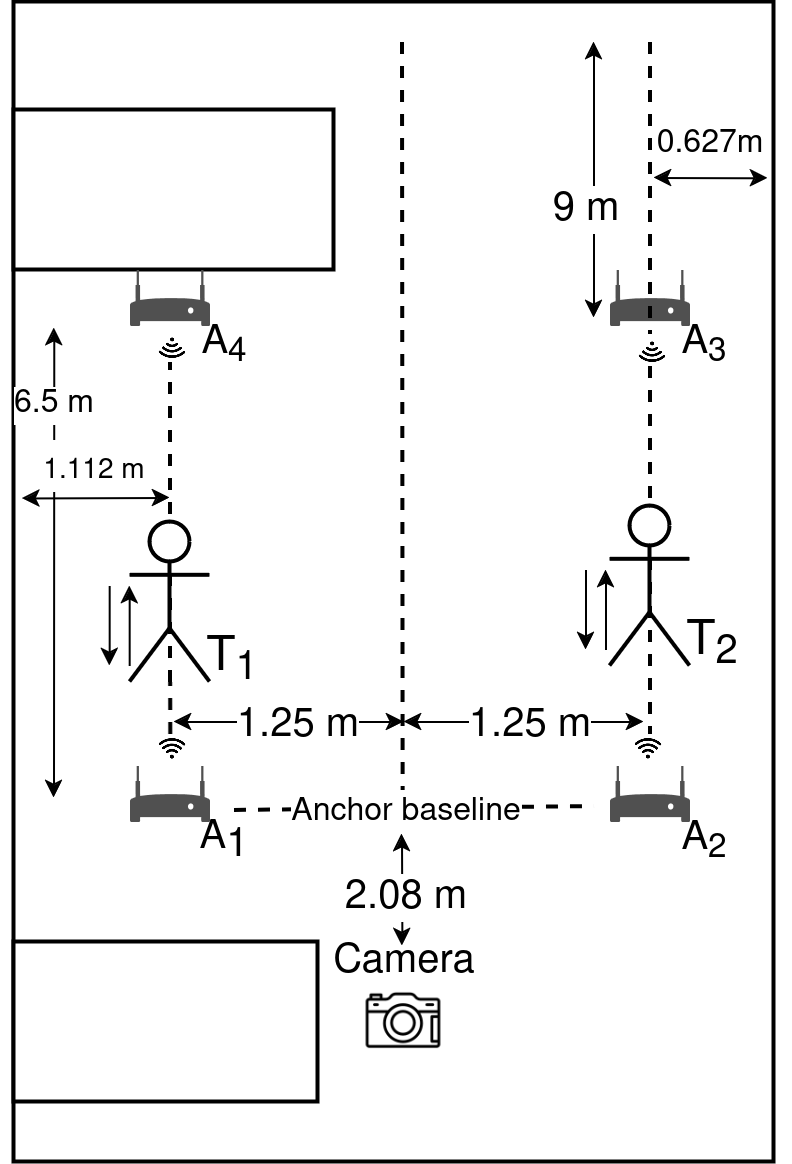

The diagram above was exported from draw.io. Its source (the exported page's mxGraphModel, read from the mxfile embedded in the PNG):
<mxGraphModel dx="691" dy="384" grid="1" gridSize="10" guides="1" tooltips="1" connect="1" arrows="1" fold="1" page="1" pageScale="1" pageWidth="850" pageHeight="1100" math="0" shadow="0">
  <root>
    <mxCell id="0" />
    <mxCell id="1" parent="0" />
    <mxCell id="uX6OyZszxZ_ZXlnw09EW-180" value="" style="rounded=0;whiteSpace=wrap;html=1;" vertex="1" parent="1">
      <mxGeometry x="160" y="930" width="190" height="290" as="geometry" />
    </mxCell>
    <mxCell id="uX6OyZszxZ_ZXlnw09EW-181" value="" style="rounded=0;whiteSpace=wrap;html=1;" vertex="1" parent="1">
      <mxGeometry x="160" y="957" width="80" height="40" as="geometry" />
    </mxCell>
    <mxCell id="uX6OyZszxZ_ZXlnw09EW-182" value="" style="rounded=0;whiteSpace=wrap;html=1;" vertex="1" parent="1">
      <mxGeometry x="160" y="1165" width="76" height="40" as="geometry" />
    </mxCell>
    <mxCell id="uX6OyZszxZ_ZXlnw09EW-183" value="" style="shape=image;html=1;verticalAlign=top;verticalLabelPosition=bottom;labelBackgroundColor=#ffffff;imageAspect=0;aspect=fixed;image=https://cdn3.iconfinder.com/data/icons/summertime-6/512/camera-128.png" vertex="1" parent="1">
      <mxGeometry x="242.75" y="1170" width="30" height="30" as="geometry" />
    </mxCell>
    <mxCell id="uX6OyZszxZ_ZXlnw09EW-184" value="" style="endArrow=none;dashed=1;html=1;strokeWidth=1;rounded=0;" edge="1" parent="1">
      <mxGeometry width="50" height="50" relative="1" as="geometry">
        <mxPoint x="257" y="940" as="sourcePoint" />
        <mxPoint x="257.15999999999997" y="1127" as="targetPoint" />
      </mxGeometry>
    </mxCell>
    <mxCell id="uX6OyZszxZ_ZXlnw09EW-185" value="" style="endArrow=classic;startArrow=classic;html=1;rounded=0;strokeWidth=0.5;endSize=3;startSize=3;" edge="1" parent="1">
      <mxGeometry width="50" height="50" relative="1" as="geometry">
        <mxPoint x="200" y="1110" as="sourcePoint" />
        <mxPoint x="257.5" y="1110" as="targetPoint" />
      </mxGeometry>
    </mxCell>
    <mxCell id="uX6OyZszxZ_ZXlnw09EW-186" value="1.25 m" style="edgeLabel;html=1;align=center;verticalAlign=middle;resizable=0;points=[];fontSize=10;" vertex="1" connectable="0" parent="uX6OyZszxZ_ZXlnw09EW-185">
      <mxGeometry x="-0.247" y="-1" relative="1" as="geometry">
        <mxPoint x="9" as="offset" />
      </mxGeometry>
    </mxCell>
    <mxCell id="uX6OyZszxZ_ZXlnw09EW-187" value="T&lt;sub&gt;1&lt;/sub&gt;" style="text;html=1;strokeColor=none;fillColor=none;align=center;verticalAlign=middle;whiteSpace=wrap;rounded=0;" vertex="1" parent="1">
      <mxGeometry x="204.99999999999994" y="1090" width="20" height="10" as="geometry" />
    </mxCell>
    <mxCell id="uX6OyZszxZ_ZXlnw09EW-188" value="A&lt;span style=&quot;font-size: 10px;&quot;&gt;&lt;sub style=&quot;font-size: 10px;&quot;&gt;1&lt;/sub&gt;&lt;/span&gt;" style="text;html=1;strokeColor=none;fillColor=none;align=center;verticalAlign=middle;whiteSpace=wrap;rounded=0;fontSize=10;" vertex="1" parent="1">
      <mxGeometry x="203" y="1135" width="20" height="10" as="geometry" />
    </mxCell>
    <mxCell id="uX6OyZszxZ_ZXlnw09EW-189" value="Camera" style="text;html=1;strokeColor=none;fillColor=none;align=center;verticalAlign=middle;whiteSpace=wrap;rounded=0;fontSize=10;" vertex="1" parent="1">
      <mxGeometry x="248" y="1165" width="19.5" height="10" as="geometry" />
    </mxCell>
    <mxCell id="uX6OyZszxZ_ZXlnw09EW-190" value="" style="sketch=0;pointerEvents=1;shadow=0;dashed=0;html=1;strokeColor=none;fillColor=#505050;labelPosition=center;verticalLabelPosition=bottom;verticalAlign=top;outlineConnect=0;align=center;shape=mxgraph.office.devices.modem;fontSize=10;" vertex="1" parent="1">
      <mxGeometry x="189" y="1121" width="20" height="14" as="geometry" />
    </mxCell>
    <mxCell id="uX6OyZszxZ_ZXlnw09EW-191" value="A&lt;sub&gt;2&lt;/sub&gt;" style="text;html=1;strokeColor=none;fillColor=none;align=center;verticalAlign=middle;whiteSpace=wrap;rounded=0;fontSize=10;" vertex="1" parent="1">
      <mxGeometry x="323" y="1135" width="20" height="10" as="geometry" />
    </mxCell>
    <mxCell id="uX6OyZszxZ_ZXlnw09EW-192" value="" style="sketch=0;pointerEvents=1;shadow=0;dashed=0;html=1;strokeColor=none;fillColor=#505050;labelPosition=center;verticalLabelPosition=bottom;verticalAlign=top;outlineConnect=0;align=center;shape=mxgraph.office.devices.modem;fontSize=10;" vertex="1" parent="1">
      <mxGeometry x="309" y="1121" width="20" height="14" as="geometry" />
    </mxCell>
    <mxCell id="uX6OyZszxZ_ZXlnw09EW-193" value="" style="endArrow=classic;startArrow=classic;html=1;strokeWidth=0.5;startSize=3;endSize=3;rounded=0;exitX=0.053;exitY=0.281;exitDx=0;exitDy=0;exitPerimeter=0;" edge="1" parent="1" source="uX6OyZszxZ_ZXlnw09EW-180">
      <mxGeometry width="50" height="50" relative="1" as="geometry">
        <mxPoint x="170" y="1037" as="sourcePoint" />
        <mxPoint x="170" y="1129" as="targetPoint" />
      </mxGeometry>
    </mxCell>
    <mxCell id="uX6OyZszxZ_ZXlnw09EW-194" value="6.5 m" style="edgeLabel;html=1;align=center;verticalAlign=middle;resizable=0;points=[];fontSize=8;" vertex="1" connectable="0" parent="uX6OyZszxZ_ZXlnw09EW-193">
      <mxGeometry x="-0.1242" y="-1" relative="1" as="geometry">
        <mxPoint x="1" y="-32" as="offset" />
      </mxGeometry>
    </mxCell>
    <mxCell id="uX6OyZszxZ_ZXlnw09EW-195" value="" style="shape=image;html=1;verticalAlign=top;verticalLabelPosition=bottom;labelBackgroundColor=#ffffff;imageAspect=0;aspect=fixed;image=https://cdn1.iconfinder.com/data/icons/ionicons-fill-vol-2/512/wifi-128.png;fontSize=10;rotation=-179;flipV=1;" vertex="1" parent="1">
      <mxGeometry x="195" y="1113" width="8" height="8" as="geometry" />
    </mxCell>
    <mxCell id="uX6OyZszxZ_ZXlnw09EW-196" value="" style="endArrow=classic;startArrow=classic;html=1;rounded=0;strokeWidth=0.5;endSize=3;startSize=3;entryX=0.992;entryY=0.152;entryDx=0;entryDy=0;entryPerimeter=0;" edge="1" parent="1" target="uX6OyZszxZ_ZXlnw09EW-180">
      <mxGeometry width="50" height="50" relative="1" as="geometry">
        <mxPoint x="320" y="974" as="sourcePoint" />
        <mxPoint x="357.39999999999986" y="968" as="targetPoint" />
      </mxGeometry>
    </mxCell>
    <mxCell id="uX6OyZszxZ_ZXlnw09EW-197" value="0.627m" style="edgeLabel;html=1;align=center;verticalAlign=middle;resizable=0;points=[];fontSize=8;" vertex="1" connectable="0" parent="uX6OyZszxZ_ZXlnw09EW-196">
      <mxGeometry x="-0.247" y="-1" relative="1" as="geometry">
        <mxPoint x="3" y="-9" as="offset" />
      </mxGeometry>
    </mxCell>
    <mxCell id="uX6OyZszxZ_ZXlnw09EW-198" value="" style="endArrow=none;startArrow=classic;html=1;strokeWidth=0.5;startSize=3;endSize=3;rounded=0;endFill=0;" edge="1" parent="1">
      <mxGeometry width="50" height="50" relative="1" as="geometry">
        <mxPoint x="188.91999999999996" y="1076" as="sourcePoint" />
        <mxPoint x="188.91999999999996" y="1096" as="targetPoint" />
      </mxGeometry>
    </mxCell>
    <mxCell id="uX6OyZszxZ_ZXlnw09EW-199" value="" style="endArrow=classic;startArrow=none;html=1;strokeWidth=0.5;startSize=3;endSize=3;rounded=0;endFill=1;startFill=0;" edge="1" parent="1">
      <mxGeometry width="50" height="50" relative="1" as="geometry">
        <mxPoint x="183.91999999999996" y="1076" as="sourcePoint" />
        <mxPoint x="183.91999999999996" y="1096" as="targetPoint" />
      </mxGeometry>
    </mxCell>
    <mxCell id="uX6OyZszxZ_ZXlnw09EW-200" value="" style="endArrow=classic;startArrow=classic;html=1;strokeWidth=0.5;startSize=3;endSize=3;rounded=0;" edge="1" parent="1">
      <mxGeometry width="50" height="50" relative="1" as="geometry">
        <mxPoint x="257" y="1138" as="sourcePoint" />
        <mxPoint x="257.1" y="1166" as="targetPoint" />
      </mxGeometry>
    </mxCell>
    <mxCell id="uX6OyZszxZ_ZXlnw09EW-201" value="2.08 m" style="edgeLabel;html=1;align=center;verticalAlign=middle;resizable=0;points=[];fontSize=10;" vertex="1" connectable="0" parent="uX6OyZszxZ_ZXlnw09EW-200">
      <mxGeometry x="-0.1242" y="-1" relative="1" as="geometry">
        <mxPoint x="2" y="3" as="offset" />
      </mxGeometry>
    </mxCell>
    <mxCell id="uX6OyZszxZ_ZXlnw09EW-202" value="" style="endArrow=none;dashed=1;html=1;strokeWidth=1;rounded=0;" edge="1" parent="1">
      <mxGeometry width="50" height="50" relative="1" as="geometry">
        <mxPoint x="215" y="1132" as="sourcePoint" />
        <mxPoint x="305" y="1131" as="targetPoint" />
      </mxGeometry>
    </mxCell>
    <mxCell id="uX6OyZszxZ_ZXlnw09EW-203" value="Anchor baseline" style="edgeLabel;html=1;align=center;verticalAlign=middle;resizable=0;points=[];fontSize=8;" vertex="1" connectable="0" parent="uX6OyZszxZ_ZXlnw09EW-202">
      <mxGeometry x="0.198" relative="1" as="geometry">
        <mxPoint x="-11" y="1" as="offset" />
      </mxGeometry>
    </mxCell>
    <mxCell id="uX6OyZszxZ_ZXlnw09EW-204" value="" style="endArrow=classic;startArrow=classic;html=1;strokeWidth=0.5;startSize=3;endSize=3;rounded=0;" edge="1" parent="1">
      <mxGeometry width="50" height="50" relative="1" as="geometry">
        <mxPoint x="305" y="940" as="sourcePoint" />
        <mxPoint x="305" y="1009" as="targetPoint" />
      </mxGeometry>
    </mxCell>
    <mxCell id="uX6OyZszxZ_ZXlnw09EW-205" value="9 m" style="edgeLabel;html=1;align=center;verticalAlign=middle;resizable=0;points=[];fontSize=10;" vertex="1" connectable="0" parent="uX6OyZszxZ_ZXlnw09EW-204">
      <mxGeometry x="-0.1242" y="-1" relative="1" as="geometry">
        <mxPoint x="-1" y="11" as="offset" />
      </mxGeometry>
    </mxCell>
    <mxCell id="uX6OyZszxZ_ZXlnw09EW-206" value="" style="endArrow=classic;startArrow=classic;html=1;rounded=0;strokeWidth=0.5;endSize=3;startSize=3;" edge="1" parent="1">
      <mxGeometry width="50" height="50" relative="1" as="geometry">
        <mxPoint x="257.5" y="1110" as="sourcePoint" />
        <mxPoint x="317.5" y="1110" as="targetPoint" />
      </mxGeometry>
    </mxCell>
    <mxCell id="uX6OyZszxZ_ZXlnw09EW-207" value="1.25 m" style="edgeLabel;html=1;align=center;verticalAlign=middle;resizable=0;points=[];fontSize=10;" vertex="1" connectable="0" parent="uX6OyZszxZ_ZXlnw09EW-206">
      <mxGeometry x="-0.247" y="-1" relative="1" as="geometry">
        <mxPoint x="9" as="offset" />
      </mxGeometry>
    </mxCell>
    <mxCell id="uX6OyZszxZ_ZXlnw09EW-208" value="" style="endArrow=none;dashed=1;html=1;strokeWidth=1;rounded=0;" edge="1" parent="1">
      <mxGeometry width="50" height="50" relative="1" as="geometry">
        <mxPoint x="198.72625247554197" y="1013.9946124070109" as="sourcePoint" />
        <mxPoint x="198.6582758620698" y="1013" as="targetPoint" />
      </mxGeometry>
    </mxCell>
    <mxCell id="uX6OyZszxZ_ZXlnw09EW-209" value="" style="endArrow=classic;startArrow=classic;html=1;rounded=0;strokeWidth=0.5;endSize=3;startSize=3;exitX=0.011;exitY=0.428;exitDx=0;exitDy=0;exitPerimeter=0;" edge="1" parent="1" source="uX6OyZszxZ_ZXlnw09EW-180">
      <mxGeometry width="50" height="50" relative="1" as="geometry">
        <mxPoint x="171.49999999999994" y="1056.0800000000002" as="sourcePoint" />
        <mxPoint x="199" y="1054" as="targetPoint" />
      </mxGeometry>
    </mxCell>
    <mxCell id="uX6OyZszxZ_ZXlnw09EW-210" value="&lt;font style=&quot;font-size: 7px;&quot;&gt;1.112 m&lt;/font&gt;" style="edgeLabel;html=1;align=center;verticalAlign=middle;resizable=0;points=[];" vertex="1" connectable="0" parent="uX6OyZszxZ_ZXlnw09EW-209">
      <mxGeometry x="-0.247" y="-1" relative="1" as="geometry">
        <mxPoint x="4" y="-9" as="offset" />
      </mxGeometry>
    </mxCell>
    <mxCell id="uX6OyZszxZ_ZXlnw09EW-211" value="A&lt;sub&gt;4&lt;/sub&gt;" style="text;html=1;strokeColor=none;fillColor=none;align=center;verticalAlign=middle;whiteSpace=wrap;rounded=0;fontSize=10;" vertex="1" parent="1">
      <mxGeometry x="203" y="1011" width="20" height="10" as="geometry" />
    </mxCell>
    <mxCell id="uX6OyZszxZ_ZXlnw09EW-212" value="" style="sketch=0;pointerEvents=1;shadow=0;dashed=0;html=1;strokeColor=none;fillColor=#505050;labelPosition=center;verticalLabelPosition=bottom;verticalAlign=top;outlineConnect=0;align=center;shape=mxgraph.office.devices.modem;fontSize=10;" vertex="1" parent="1">
      <mxGeometry x="189" y="997" width="20" height="14" as="geometry" />
    </mxCell>
    <mxCell id="uX6OyZszxZ_ZXlnw09EW-213" value="A&lt;sub&gt;3&lt;/sub&gt;" style="text;html=1;strokeColor=none;fillColor=none;align=center;verticalAlign=middle;whiteSpace=wrap;rounded=0;fontSize=10;" vertex="1" parent="1">
      <mxGeometry x="323" y="1011" width="20" height="10" as="geometry" />
    </mxCell>
    <mxCell id="uX6OyZszxZ_ZXlnw09EW-214" value="" style="sketch=0;pointerEvents=1;shadow=0;dashed=0;html=1;strokeColor=none;fillColor=#505050;labelPosition=center;verticalLabelPosition=bottom;verticalAlign=top;outlineConnect=0;align=center;shape=mxgraph.office.devices.modem;fontSize=10;" vertex="1" parent="1">
      <mxGeometry x="309" y="997" width="20" height="14" as="geometry" />
    </mxCell>
    <mxCell id="uX6OyZszxZ_ZXlnw09EW-215" value="" style="endArrow=none;dashed=1;html=1;strokeWidth=1;rounded=0;" edge="1" parent="1" source="uX6OyZszxZ_ZXlnw09EW-220" target="uX6OyZszxZ_ZXlnw09EW-216">
      <mxGeometry width="50" height="50" relative="1" as="geometry">
        <mxPoint x="318.65999999999997" y="925.75" as="sourcePoint" />
        <mxPoint x="318.65999999999997" y="1128.25" as="targetPoint" />
      </mxGeometry>
    </mxCell>
    <mxCell id="uX6OyZszxZ_ZXlnw09EW-216" value="" style="shape=image;html=1;verticalAlign=top;verticalLabelPosition=bottom;labelBackgroundColor=#ffffff;imageAspect=0;aspect=fixed;image=https://cdn1.iconfinder.com/data/icons/ionicons-fill-vol-2/512/wifi-128.png;fontSize=10;rotation=-179;flipH=1;flipV=1;" vertex="1" parent="1">
      <mxGeometry x="315" y="1113" width="8" height="8" as="geometry" />
    </mxCell>
    <mxCell id="uX6OyZszxZ_ZXlnw09EW-217" value="" style="endArrow=none;dashed=1;html=1;strokeWidth=1;rounded=0;exitX=0.5;exitY=1;exitDx=0;exitDy=0;" edge="1" parent="1" source="uX6OyZszxZ_ZXlnw09EW-222" target="uX6OyZszxZ_ZXlnw09EW-218">
      <mxGeometry width="50" height="50" relative="1" as="geometry">
        <mxPoint x="199" y="1110" as="sourcePoint" />
        <mxPoint x="198.6582758620698" y="1036" as="targetPoint" />
      </mxGeometry>
    </mxCell>
    <mxCell id="uX6OyZszxZ_ZXlnw09EW-218" value="" style="shape=image;html=1;verticalAlign=top;verticalLabelPosition=bottom;labelBackgroundColor=#ffffff;imageAspect=0;aspect=fixed;image=https://cdn1.iconfinder.com/data/icons/ionicons-fill-vol-2/512/wifi-128.png;fontSize=10;rotation=-179;flipV=0;" vertex="1" parent="1">
      <mxGeometry x="195" y="1012" width="8" height="8" as="geometry" />
    </mxCell>
    <mxCell id="uX6OyZszxZ_ZXlnw09EW-219" value="" style="endArrow=none;dashed=1;html=1;strokeWidth=1;rounded=0;" edge="1" parent="1" target="uX6OyZszxZ_ZXlnw09EW-220">
      <mxGeometry width="50" height="50" relative="1" as="geometry">
        <mxPoint x="319" y="940" as="sourcePoint" />
        <mxPoint x="319" y="1113" as="targetPoint" />
      </mxGeometry>
    </mxCell>
    <mxCell id="uX6OyZszxZ_ZXlnw09EW-220" value="" style="shape=image;html=1;verticalAlign=top;verticalLabelPosition=bottom;labelBackgroundColor=#ffffff;imageAspect=0;aspect=fixed;image=https://cdn1.iconfinder.com/data/icons/ionicons-fill-vol-2/512/wifi-128.png;fontSize=10;rotation=-179;flipV=0;" vertex="1" parent="1">
      <mxGeometry x="315" y="1013" width="8" height="8" as="geometry" />
    </mxCell>
    <mxCell id="uX6OyZszxZ_ZXlnw09EW-221" value="" style="endArrow=none;dashed=1;html=1;strokeWidth=1;rounded=0;exitX=0.5;exitY=1;exitDx=0;exitDy=0;" edge="1" parent="1" source="uX6OyZszxZ_ZXlnw09EW-195" target="uX6OyZszxZ_ZXlnw09EW-222">
      <mxGeometry width="50" height="50" relative="1" as="geometry">
        <mxPoint x="199" y="1113" as="sourcePoint" />
        <mxPoint x="199" y="1045" as="targetPoint" />
      </mxGeometry>
    </mxCell>
    <mxCell id="uX6OyZszxZ_ZXlnw09EW-222" value="" style="shape=umlActor;verticalLabelPosition=bottom;verticalAlign=top;html=1;outlineConnect=0;" vertex="1" parent="1">
      <mxGeometry x="189" y="1060" width="20" height="40" as="geometry" />
    </mxCell>
    <mxCell id="uX6OyZszxZ_ZXlnw09EW-223" value="T&lt;sub&gt;2&lt;/sub&gt;" style="text;html=1;strokeColor=none;fillColor=none;align=center;verticalAlign=middle;whiteSpace=wrap;rounded=0;" vertex="1" parent="1">
      <mxGeometry x="324.99999999999994" y="1086" width="20" height="10" as="geometry" />
    </mxCell>
    <mxCell id="uX6OyZszxZ_ZXlnw09EW-224" value="" style="endArrow=none;startArrow=classic;html=1;strokeWidth=0.5;startSize=3;endSize=3;rounded=0;endFill=0;" edge="1" parent="1">
      <mxGeometry width="50" height="50" relative="1" as="geometry">
        <mxPoint x="308" y="1072" as="sourcePoint" />
        <mxPoint x="308" y="1092" as="targetPoint" />
      </mxGeometry>
    </mxCell>
    <mxCell id="uX6OyZszxZ_ZXlnw09EW-225" value="" style="endArrow=classic;startArrow=none;html=1;strokeWidth=0.5;startSize=3;endSize=3;rounded=0;endFill=1;startFill=0;" edge="1" parent="1">
      <mxGeometry width="50" height="50" relative="1" as="geometry">
        <mxPoint x="303" y="1072" as="sourcePoint" />
        <mxPoint x="303" y="1092" as="targetPoint" />
      </mxGeometry>
    </mxCell>
    <mxCell id="uX6OyZszxZ_ZXlnw09EW-226" value="" style="shape=umlActor;verticalLabelPosition=bottom;verticalAlign=top;html=1;outlineConnect=0;" vertex="1" parent="1">
      <mxGeometry x="309" y="1056" width="20" height="40" as="geometry" />
    </mxCell>
  </root>
</mxGraphModel>